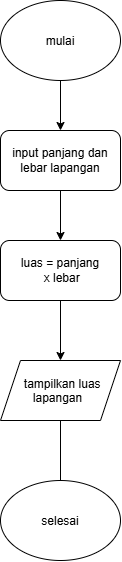

The diagram above was exported from draw.io. Its source (the exported page's mxGraphModel, read from the mxfile embedded in the PNG):
<mxGraphModel dx="774" dy="1620" grid="1" gridSize="10" guides="1" tooltips="1" connect="1" arrows="1" fold="1" page="1" pageScale="1" pageWidth="827" pageHeight="1169" math="0" shadow="0">
  <root>
    <mxCell id="0" />
    <mxCell id="1" parent="0" />
    <mxCell id="jPdh6jnEktWx-toPdw0T-7" edge="1" parent="1" source="jPdh6jnEktWx-toPdw0T-1" style="edgeStyle=orthogonalEdgeStyle;rounded=0;orthogonalLoop=1;jettySize=auto;html=1;" value="">
      <mxGeometry relative="1" as="geometry">
        <mxPoint x="300" y="-960" as="targetPoint" />
      </mxGeometry>
    </mxCell>
    <mxCell id="jPdh6jnEktWx-toPdw0T-1" parent="1" style="ellipse;whiteSpace=wrap;html=1;shapeInside=1;" value="mulai" vertex="1">
      <mxGeometry height="80" width="120" x="240" y="-1090" as="geometry" />
    </mxCell>
    <mxCell id="jPdh6jnEktWx-toPdw0T-8" edge="1" parent="1" style="edgeStyle=orthogonalEdgeStyle;rounded=0;orthogonalLoop=1;jettySize=auto;html=1;" value="">
      <mxGeometry relative="1" as="geometry">
        <mxPoint x="300" y="-900" as="sourcePoint" />
        <mxPoint x="300" y="-850" as="targetPoint" />
      </mxGeometry>
    </mxCell>
    <mxCell id="jPdh6jnEktWx-toPdw0T-9" edge="1" parent="1" style="edgeStyle=orthogonalEdgeStyle;rounded=0;orthogonalLoop=1;jettySize=auto;html=1;" target="jPdh6jnEktWx-toPdw0T-4" value="">
      <mxGeometry relative="1" as="geometry">
        <mxPoint x="300" y="-790" as="sourcePoint" />
      </mxGeometry>
    </mxCell>
    <mxCell id="jPdh6jnEktWx-toPdw0T-6" edge="1" parent="1" source="jPdh6jnEktWx-toPdw0T-4" style="edgeStyle=orthogonalEdgeStyle;rounded=0;orthogonalLoop=1;jettySize=auto;html=1;" value="">
      <mxGeometry relative="1" as="geometry">
        <mxPoint x="300" y="-590" as="targetPoint" />
      </mxGeometry>
    </mxCell>
    <mxCell id="jPdh6jnEktWx-toPdw0T-4" parent="1" style="shape=parallelogram;perimeter=parallelogramPerimeter;whiteSpace=wrap;html=1;shapeInside=1;fixedSize=1;" value="tampilkan luas lapangan" vertex="1">
      <mxGeometry height="60" width="120" x="240" y="-730" as="geometry" />
    </mxCell>
    <mxCell id="jPdh6jnEktWx-toPdw0T-10" parent="1" style="ellipse;whiteSpace=wrap;html=1;shapeInside=1;" value="selesai" vertex="1">
      <mxGeometry height="80" width="120" x="240" y="-610" as="geometry" />
    </mxCell>
    <mxCell id="jPdh6jnEktWx-toPdw0T-11" parent="1" style="rounded=1;whiteSpace=wrap;html=1;" value="input panjang dan lebar lapangan" vertex="1">
      <mxGeometry height="60" width="120" x="240" y="-960" as="geometry" />
    </mxCell>
    <mxCell id="jPdh6jnEktWx-toPdw0T-12" parent="1" style="rounded=1;whiteSpace=wrap;html=1;" value="luas = panjang&lt;div&gt;&amp;nbsp;x lebar&lt;/div&gt;" vertex="1">
      <mxGeometry height="60" width="120" x="240" y="-850" as="geometry" />
    </mxCell>
  </root>
</mxGraphModel>